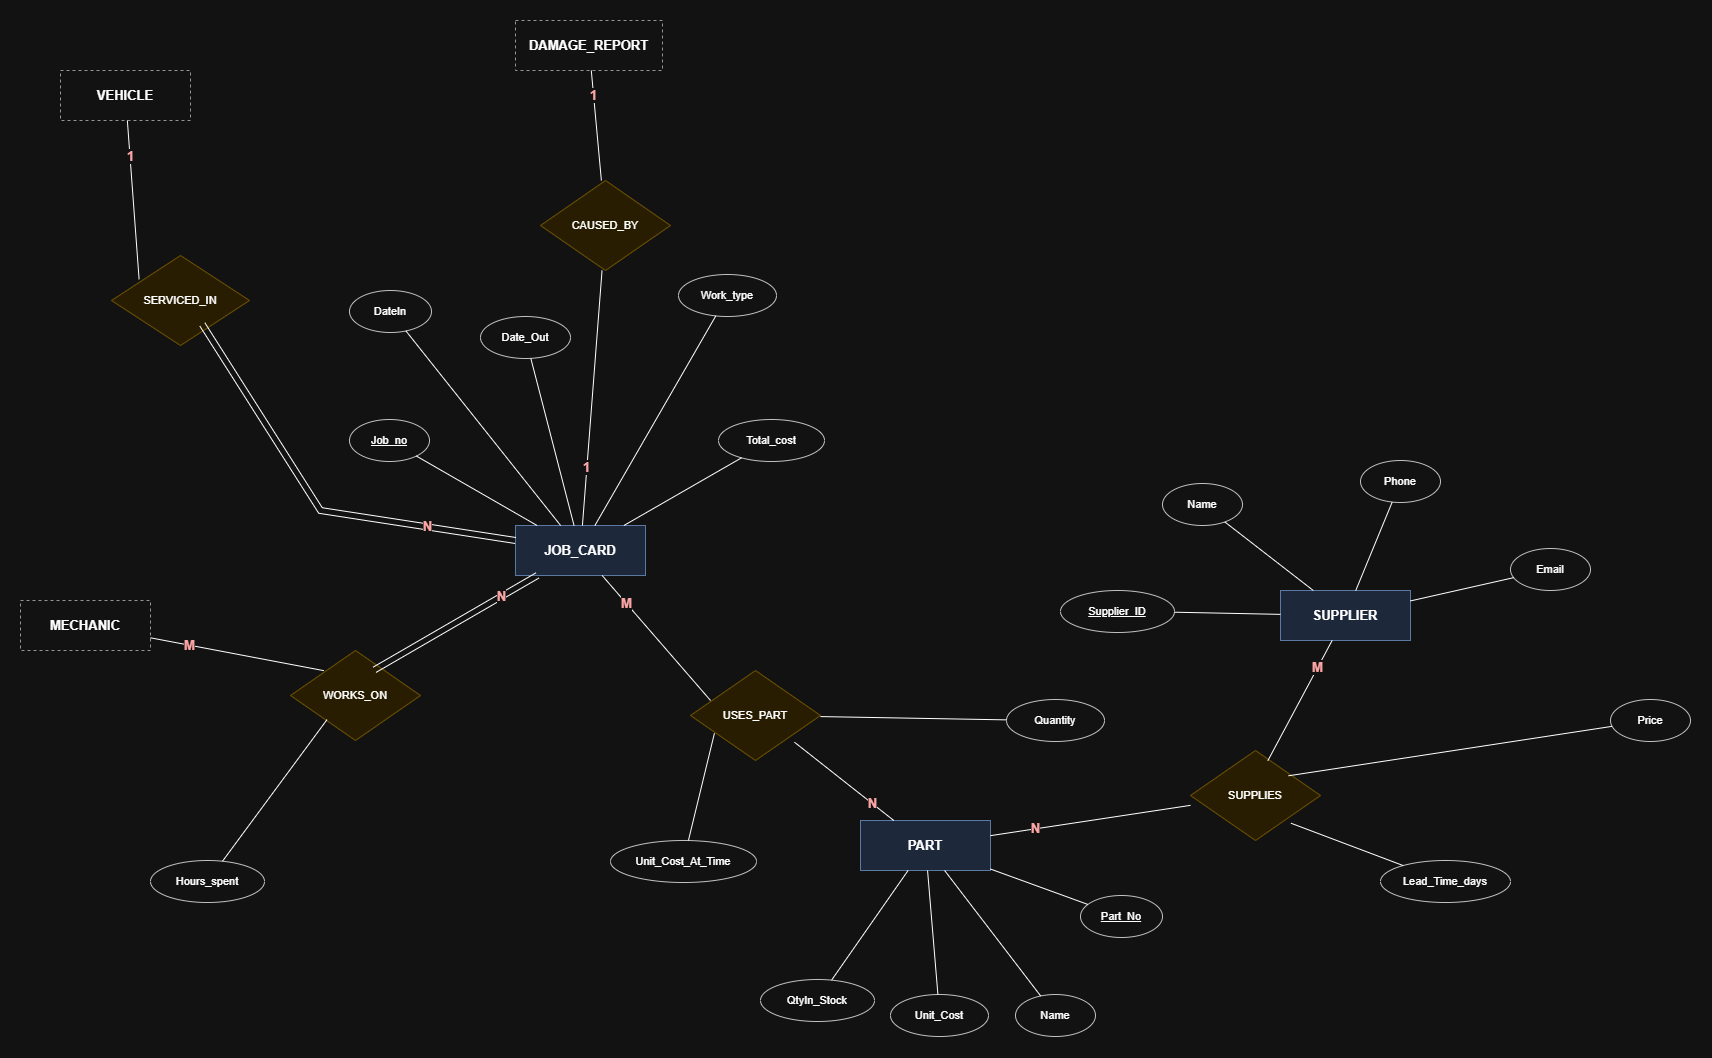

The diagram above was exported from draw.io. Its source (the exported page's mxGraphModel, read from the mxfile embedded in the PNG):
<mxGraphModel dx="1226" dy="839" grid="1" gridSize="10" guides="1" tooltips="1" connect="1" arrows="1" fold="1" page="1" pageScale="1" pageWidth="3900" pageHeight="2700" math="0" shadow="0">
  <root>
    <mxCell id="0" />
    <mxCell id="1" parent="0" />
    <mxCell id="v2" parent="1" style="whiteSpace=wrap;html=1;fontStyle=1;fontSize=13;fillColor=#dae8fc;strokeColor=#6c8ebf;" value="JOB_CARD" vertex="1">
      <mxGeometry height="50" width="130" x="1035" y="875" as="geometry" />
    </mxCell>
    <mxCell id="v3" parent="1" style="whiteSpace=wrap;html=1;fontStyle=1;fontSize=13;fillColor=#dae8fc;strokeColor=#6c8ebf;" value="PART" vertex="1">
      <mxGeometry height="50" width="130" x="1380" y="1170" as="geometry" />
    </mxCell>
    <mxCell id="v4" parent="1" style="whiteSpace=wrap;html=1;fontStyle=1;fontSize=13;fillColor=#dae8fc;strokeColor=#6c8ebf;" value="SUPPLIER" vertex="1">
      <mxGeometry height="50" width="130" x="1800" y="940" as="geometry" />
    </mxCell>
    <mxCell id="v5" parent="1" style="whiteSpace=wrap;html=1;fontStyle=1;fontSize=13;dashed=1;fillColor=none;strokeColor=#666666;" value="VEHICLE" vertex="1">
      <mxGeometry height="50" width="130" x="580" y="420" as="geometry" />
    </mxCell>
    <mxCell id="v6" parent="1" style="whiteSpace=wrap;html=1;fontStyle=1;fontSize=13;dashed=1;fillColor=none;strokeColor=#666666;" value="MECHANIC" vertex="1">
      <mxGeometry height="50" width="130" x="540" y="950" as="geometry" />
    </mxCell>
    <mxCell id="v7" parent="1" style="whiteSpace=wrap;html=1;fontStyle=1;fontSize=13;dashed=1;fillColor=none;strokeColor=#666666;" value="DAMAGE_REPORT" vertex="1">
      <mxGeometry height="50" width="147" x="1035" y="370" as="geometry" />
    </mxCell>
    <mxCell id="v8" parent="1" style="whiteSpace=wrap;html=1;fillColor=#ffffff;strokeColor=#333333;fontSize=11;ellipse;fontStyle=4;" value="Job_no" vertex="1">
      <mxGeometry height="42" width="80" x="869" y="769" as="geometry" />
    </mxCell>
    <mxCell id="e9" edge="1" parent="1" source="v8" style="endArrow=none;html=1;rounded=0;fontSize=13;fontStyle=1;labelBackgroundColor=#ffffff;fontColor=#c00000;" target="v2" value="">
      <mxGeometry relative="1" as="geometry" />
    </mxCell>
    <mxCell id="v10" parent="1" style="whiteSpace=wrap;html=1;fillColor=#ffffff;strokeColor=#333333;fontSize=11;ellipse;" value="DateIn" vertex="1">
      <mxGeometry height="42" width="82" x="869" y="640" as="geometry" />
    </mxCell>
    <mxCell id="e11" edge="1" parent="1" source="v10" style="endArrow=none;html=1;rounded=0;fontSize=13;fontStyle=1;labelBackgroundColor=#ffffff;fontColor=#c00000;" target="v2" value="">
      <mxGeometry relative="1" as="geometry" />
    </mxCell>
    <mxCell id="v12" parent="1" style="whiteSpace=wrap;html=1;fillColor=#ffffff;strokeColor=#333333;fontSize=11;ellipse;" value="Date_Out" vertex="1">
      <mxGeometry height="42" width="90" x="1000" y="666" as="geometry" />
    </mxCell>
    <mxCell id="e13" edge="1" parent="1" source="v12" style="endArrow=none;html=1;rounded=0;fontSize=13;fontStyle=1;labelBackgroundColor=#ffffff;fontColor=#c00000;" target="v2" value="">
      <mxGeometry relative="1" as="geometry" />
    </mxCell>
    <mxCell id="v14" parent="1" style="whiteSpace=wrap;html=1;fillColor=#ffffff;strokeColor=#333333;fontSize=11;ellipse;" value="Work_type" vertex="1">
      <mxGeometry height="42" width="98" x="1198" y="624" as="geometry" />
    </mxCell>
    <mxCell id="e15" edge="1" parent="1" source="v14" style="endArrow=none;html=1;rounded=0;fontSize=13;fontStyle=1;labelBackgroundColor=#ffffff;fontColor=#c00000;" target="v2" value="">
      <mxGeometry relative="1" as="geometry" />
    </mxCell>
    <mxCell id="v16" parent="1" style="whiteSpace=wrap;html=1;fillColor=#ffffff;strokeColor=#333333;fontSize=11;ellipse;" value="Total_cost" vertex="1">
      <mxGeometry height="42" width="106" x="1238" y="769" as="geometry" />
    </mxCell>
    <mxCell id="e17" edge="1" parent="1" source="v16" style="endArrow=none;html=1;rounded=0;fontSize=13;fontStyle=1;labelBackgroundColor=#ffffff;fontColor=#c00000;" target="v2" value="">
      <mxGeometry relative="1" as="geometry" />
    </mxCell>
    <mxCell id="v18" parent="1" style="whiteSpace=wrap;html=1;fillColor=#ffffff;strokeColor=#333333;fontSize=11;ellipse;fontStyle=4;" value="Part_No" vertex="1">
      <mxGeometry height="42" width="82" x="1600" y="1245" as="geometry" />
    </mxCell>
    <mxCell id="e19" edge="1" parent="1" source="v18" style="endArrow=none;html=1;rounded=0;fontSize=13;fontStyle=1;labelBackgroundColor=#ffffff;fontColor=#c00000;" target="v3" value="">
      <mxGeometry relative="1" as="geometry" />
    </mxCell>
    <mxCell id="v20" parent="1" style="whiteSpace=wrap;html=1;fillColor=#ffffff;strokeColor=#333333;fontSize=11;ellipse;" value="Name" vertex="1">
      <mxGeometry height="42" width="80" x="1535" y="1344" as="geometry" />
    </mxCell>
    <mxCell id="e21" edge="1" parent="1" source="v20" style="endArrow=none;html=1;rounded=0;fontSize=13;fontStyle=1;labelBackgroundColor=#ffffff;fontColor=#c00000;" target="v3" value="">
      <mxGeometry relative="1" as="geometry" />
    </mxCell>
    <mxCell id="v22" parent="1" style="whiteSpace=wrap;html=1;fillColor=#ffffff;strokeColor=#333333;fontSize=11;ellipse;" value="Unit_Cost" vertex="1">
      <mxGeometry height="42" width="98" x="1410" y="1344" as="geometry" />
    </mxCell>
    <mxCell id="e23" edge="1" parent="1" source="v22" style="endArrow=none;html=1;rounded=0;fontSize=13;fontStyle=1;labelBackgroundColor=#ffffff;fontColor=#c00000;" target="v3" value="">
      <mxGeometry relative="1" as="geometry" />
    </mxCell>
    <mxCell id="v24" parent="1" style="whiteSpace=wrap;html=1;fillColor=#ffffff;strokeColor=#333333;fontSize=11;ellipse;" value="QtyIn_Stock" vertex="1">
      <mxGeometry height="42" width="114" x="1280" y="1329" as="geometry" />
    </mxCell>
    <mxCell id="e25" edge="1" parent="1" source="v24" style="endArrow=none;html=1;rounded=0;fontSize=13;fontStyle=1;labelBackgroundColor=#ffffff;fontColor=#c00000;" target="v3" value="">
      <mxGeometry relative="1" as="geometry" />
    </mxCell>
    <mxCell id="v26" parent="1" style="whiteSpace=wrap;html=1;fillColor=#ffffff;strokeColor=#333333;fontSize=11;ellipse;fontStyle=4;" value="Supplier_ID" vertex="1">
      <mxGeometry height="42" width="114" x="1580" y="940" as="geometry" />
    </mxCell>
    <mxCell id="e27" edge="1" parent="1" source="v26" style="endArrow=none;html=1;rounded=0;fontSize=13;fontStyle=1;labelBackgroundColor=#ffffff;fontColor=#c00000;" target="v4" value="">
      <mxGeometry relative="1" as="geometry" />
    </mxCell>
    <mxCell id="v28" parent="1" style="whiteSpace=wrap;html=1;fillColor=#ffffff;strokeColor=#333333;fontSize=11;ellipse;" value="Name" vertex="1">
      <mxGeometry height="42" width="80" x="1682" y="833" as="geometry" />
    </mxCell>
    <mxCell id="e29" edge="1" parent="1" source="v28" style="endArrow=none;html=1;rounded=0;fontSize=13;fontStyle=1;labelBackgroundColor=#ffffff;fontColor=#c00000;" target="v4" value="">
      <mxGeometry relative="1" as="geometry" />
    </mxCell>
    <mxCell id="v30" parent="1" style="whiteSpace=wrap;html=1;fillColor=#ffffff;strokeColor=#333333;fontSize=11;ellipse;" value="Phone" vertex="1">
      <mxGeometry height="42" width="80" x="1880" y="810" as="geometry" />
    </mxCell>
    <mxCell id="e31" edge="1" parent="1" source="v30" style="endArrow=none;html=1;rounded=0;fontSize=13;fontStyle=1;labelBackgroundColor=#ffffff;fontColor=#c00000;" target="v4" value="">
      <mxGeometry relative="1" as="geometry" />
    </mxCell>
    <mxCell id="v32" parent="1" style="whiteSpace=wrap;html=1;fillColor=#ffffff;strokeColor=#333333;fontSize=11;ellipse;" value="Email" vertex="1">
      <mxGeometry height="42" width="80" x="2030" y="898" as="geometry" />
    </mxCell>
    <mxCell id="e33" edge="1" parent="1" source="v32" style="endArrow=none;html=1;rounded=0;fontSize=13;fontStyle=1;labelBackgroundColor=#ffffff;fontColor=#c00000;" target="v4" value="">
      <mxGeometry relative="1" as="geometry" />
    </mxCell>
    <mxCell id="v34" parent="1" style="shape=rhombus;whiteSpace=wrap;html=1;fillColor=#fff2cc;strokeColor=#d6b656;fontSize=11;" value="SERVICED_IN" vertex="1">
      <mxGeometry height="90" width="138" x="631" y="605" as="geometry" />
    </mxCell>
    <mxCell id="e35" edge="1" parent="1" source="v5" style="endArrow=none;html=1;rounded=0;fontSize=13;fontStyle=1;labelBackgroundColor=#ffffff;fontColor=#c00000;entryX=0.2;entryY=0.264;entryDx=0;entryDy=0;entryPerimeter=0;" target="v34" value="1">
      <mxGeometry relative="1" x="-0.55" as="geometry" />
    </mxCell>
    <mxCell id="e36" edge="1" parent="1" source="v2" style="endArrow=none;html=1;rounded=0;fontSize=13;fontStyle=1;labelBackgroundColor=#ffffff;fontColor=#c00000;shape=link;width=6;entryX=0.658;entryY=0.765;entryDx=0;entryDy=0;entryPerimeter=0;" target="v34" value="N">
      <mxGeometry relative="1" x="-0.574" as="geometry">
        <Array as="points">
          <mxPoint x="840" y="860" />
        </Array>
      </mxGeometry>
    </mxCell>
    <mxCell id="v37" parent="1" style="shape=rhombus;whiteSpace=wrap;html=1;fillColor=#fff2cc;strokeColor=#d6b656;fontSize=11;" value="CAUSED_BY" vertex="1">
      <mxGeometry height="90" width="130" x="1060" y="530" as="geometry" />
    </mxCell>
    <mxCell id="e38" edge="1" parent="1" source="v7" style="endArrow=none;html=1;rounded=0;fontSize=13;fontStyle=1;labelBackgroundColor=#ffffff;fontColor=#c00000;" target="v37" value="1">
      <mxGeometry relative="1" x="-0.55" as="geometry" />
    </mxCell>
    <mxCell id="e39" edge="1" parent="1" source="v2" style="endArrow=none;html=1;rounded=0;fontSize=13;fontStyle=1;labelBackgroundColor=#ffffff;fontColor=#c00000;" target="v37" value="1">
      <mxGeometry relative="1" x="-0.55" as="geometry" />
    </mxCell>
    <mxCell id="v40" parent="1" style="shape=rhombus;whiteSpace=wrap;html=1;fillColor=#fff2cc;strokeColor=#d6b656;fontSize=11;" value="WORKS_ON" vertex="1">
      <mxGeometry height="90" width="130" x="810" y="1000" as="geometry" />
    </mxCell>
    <mxCell id="e41" edge="1" parent="1" source="v6" style="endArrow=none;html=1;rounded=0;fontSize=13;fontStyle=1;labelBackgroundColor=#ffffff;fontColor=#c00000;entryX=0.257;entryY=0.224;entryDx=0;entryDy=0;entryPerimeter=0;" target="v40" value="M">
      <mxGeometry relative="1" x="-0.55" as="geometry" />
    </mxCell>
    <mxCell id="e42" edge="1" parent="1" source="v2" style="endArrow=none;html=1;rounded=0;fontSize=13;fontStyle=1;labelBackgroundColor=#ffffff;fontColor=#c00000;shape=link;width=6;entryX=0.646;entryY=0.215;entryDx=0;entryDy=0;entryPerimeter=0;" target="v40" value="N">
      <mxGeometry relative="1" x="-0.55" as="geometry" />
    </mxCell>
    <mxCell id="v43" parent="1" style="whiteSpace=wrap;html=1;fillColor=#ffffff;strokeColor=#333333;fontSize=11;ellipse;" value="Hours_spent" vertex="1">
      <mxGeometry height="42" width="114" x="670" y="1210" as="geometry" />
    </mxCell>
    <mxCell id="e44" edge="1" parent="1" source="v43" style="endArrow=none;html=1;rounded=0;fontSize=13;fontStyle=1;labelBackgroundColor=#ffffff;fontColor=#c00000;entryX=0.281;entryY=0.768;entryDx=0;entryDy=0;entryPerimeter=0;" target="v40" value="">
      <mxGeometry relative="1" as="geometry" />
    </mxCell>
    <mxCell id="v45" parent="1" style="shape=rhombus;whiteSpace=wrap;html=1;fillColor=#fff2cc;strokeColor=#d6b656;fontSize=11;" value="USES_PART" vertex="1">
      <mxGeometry height="90" width="130" x="1210" y="1020" as="geometry" />
    </mxCell>
    <mxCell id="e46" edge="1" parent="1" source="v2" style="endArrow=none;html=1;rounded=0;fontSize=13;fontStyle=1;labelBackgroundColor=#ffffff;fontColor=#c00000;entryX=0.154;entryY=0.333;entryDx=0;entryDy=0;entryPerimeter=0;" target="v45" value="M">
      <mxGeometry relative="1" x="-0.5523" as="geometry" />
    </mxCell>
    <mxCell id="e47" edge="1" parent="1" source="v3" style="endArrow=none;html=1;rounded=0;fontSize=13;fontStyle=1;labelBackgroundColor=#ffffff;fontColor=#c00000;entryX=0.8;entryY=0.797;entryDx=0;entryDy=0;entryPerimeter=0;" target="v45" value="N">
      <mxGeometry relative="1" x="-0.5704" as="geometry" />
    </mxCell>
    <mxCell id="v48" parent="1" style="whiteSpace=wrap;html=1;fillColor=#ffffff;strokeColor=#333333;fontSize=11;ellipse;" value="Quantity" vertex="1">
      <mxGeometry height="42" width="98" x="1526" y="1049" as="geometry" />
    </mxCell>
    <mxCell id="e49" edge="1" parent="1" source="v48" style="endArrow=none;html=1;rounded=0;fontSize=13;fontStyle=1;labelBackgroundColor=#ffffff;fontColor=#c00000;" target="v45" value="">
      <mxGeometry relative="1" as="geometry" />
    </mxCell>
    <mxCell id="v50" parent="1" style="whiteSpace=wrap;html=1;fillColor=#ffffff;strokeColor=#333333;fontSize=11;ellipse;" value="Unit_Cost_At_Time" vertex="1">
      <mxGeometry height="42" width="146" x="1130" y="1190" as="geometry" />
    </mxCell>
    <mxCell id="e51" edge="1" parent="1" source="v50" style="endArrow=none;html=1;rounded=0;fontSize=13;fontStyle=1;labelBackgroundColor=#ffffff;fontColor=#c00000;entryX=0.184;entryY=0.698;entryDx=0;entryDy=0;entryPerimeter=0;" target="v45" value="">
      <mxGeometry relative="1" as="geometry" />
    </mxCell>
    <mxCell id="v52" parent="1" style="shape=rhombus;whiteSpace=wrap;html=1;fillColor=#fff2cc;strokeColor=#d6b656;fontSize=11;" value="SUPPLIES" vertex="1">
      <mxGeometry height="90" width="130" x="1710" y="1100" as="geometry" />
    </mxCell>
    <mxCell id="e53" edge="1" parent="1" source="v4" style="endArrow=none;html=1;rounded=0;fontSize=13;fontStyle=1;labelBackgroundColor=#ffffff;fontColor=#c00000;entryX=0.595;entryY=0.113;entryDx=0;entryDy=0;entryPerimeter=0;" target="v52" value="M">
      <mxGeometry relative="1" x="-0.55" as="geometry" />
    </mxCell>
    <mxCell id="e54" edge="1" parent="1" source="v3" style="endArrow=none;html=1;rounded=0;fontSize=13;fontStyle=1;labelBackgroundColor=#ffffff;fontColor=#c00000;" target="v52" value="N">
      <mxGeometry relative="1" x="-0.55" as="geometry" />
    </mxCell>
    <mxCell id="v55" parent="1" style="whiteSpace=wrap;html=1;fillColor=#ffffff;strokeColor=#333333;fontSize=11;ellipse;" value="Price" vertex="1">
      <mxGeometry height="42" width="80" x="2130" y="1049" as="geometry" />
    </mxCell>
    <mxCell id="e56" edge="1" parent="1" source="v55" style="endArrow=none;html=1;rounded=0;fontSize=13;fontStyle=1;labelBackgroundColor=#ffffff;fontColor=#c00000;entryX=0.754;entryY=0.281;entryDx=0;entryDy=0;entryPerimeter=0;" target="v52" value="">
      <mxGeometry relative="1" as="geometry" />
    </mxCell>
    <mxCell id="v57" parent="1" style="whiteSpace=wrap;html=1;fillColor=#ffffff;strokeColor=#333333;fontSize=11;ellipse;" value="Lead_Time_days" vertex="1">
      <mxGeometry height="42" width="130" x="1900" y="1210" as="geometry" />
    </mxCell>
    <mxCell id="e58" edge="1" parent="1" source="v57" style="endArrow=none;html=1;rounded=0;fontSize=13;fontStyle=1;labelBackgroundColor=#ffffff;fontColor=#c00000;entryX=0.773;entryY=0.808;entryDx=0;entryDy=0;entryPerimeter=0;" target="v52" value="">
      <mxGeometry relative="1" as="geometry" />
    </mxCell>
  </root>
</mxGraphModel>